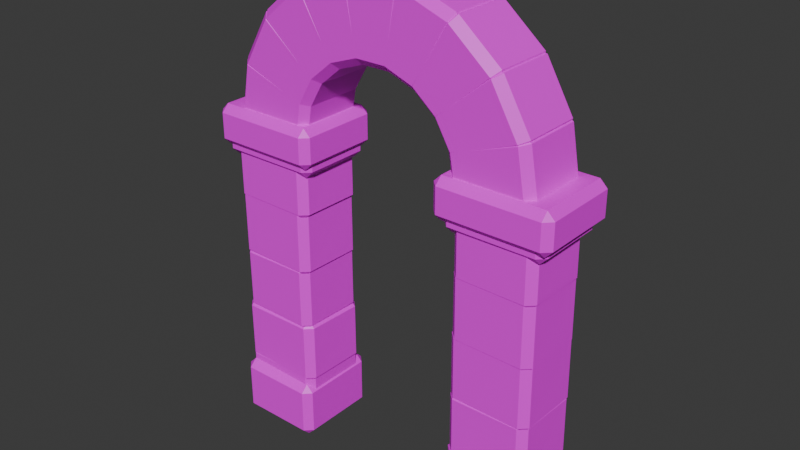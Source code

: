 # Source: archway1.blend  (saved by Blender 5.2.45; exported with 4.5.12 LTS)
import bpy
from mathutils import Matrix  # noqa: F401  (used for matrix-valued properties, if any)

bpy.ops.wm.read_factory_settings(use_empty=True)
scene = bpy.context.scene
scene.name = 'Scene'

# ---- collections
col_medieval_stone_archway_136 = bpy.data.collections.new('Medieval Stone Archway.136'); scene.collection.children.link(col_medieval_stone_archway_136)

# ---- images (referenced by path relative to the original .blend; pixels are not part of the script)
import os
ASSET_DIR = os.environ.get("B2B_ASSET_DIR", "")  # directory of the original .blend (textures are referenced by path, not embedded)
HERE = os.path.dirname(os.path.abspath(__file__))  # packed textures are extracted next to this script under _unpacked/

def load_image(name, relpath, width, height, colorspace="sRGB"):
    """Load a texture the original file referenced (path relative to the .blend, or extracted next to this script)."""
    p = next((c for c in (os.path.join(HERE, relpath), os.path.join(ASSET_DIR, relpath)) if relpath and os.path.exists(c)), "")
    if p:
        img = bpy.data.images.load(p, check_existing=True)
        img.name = name
    else:  # same state as the original file: an image datablock whose file is absent (Cycles renders it pink)
        img = bpy.data.images.new(name, width, height)
        img.source = "FILE"
        img.filepath = "//" + (relpath or name)
    img.colorspace_settings.name = colorspace
    return img
img_cobble_uv_baked = load_image('Cobble UV Baked', 'Cobble UV Baked.png', 1024, 1024, 'sRGB')

# ---- materials (node trees are filled in below, after node groups)
mat_realistic_cobble = bpy.data.materials.new('Realistic Cobble')
mat_realistic_cobble.diffuse_color = (0.34, 0.32, 0.28, 1.0)

# ---- material node trees
mat_realistic_cobble.use_nodes = True; mat_realistic_cobble.node_tree.nodes.clear()
_N = mat_realistic_cobble.node_tree.nodes; _L = mat_realistic_cobble.node_tree.links
n0 = _N.new('ShaderNodeOutputMaterial'); n0.name = 'Material Output'; n0.location = (924, 74)
n1 = _N.new('ShaderNodeValToRGB'); n1.name = 'Color Ramp'; n1.location = (30, 121)
while len(n1.color_ramp.elements) > 1: n1.color_ramp.elements.remove(n1.color_ramp.elements[-1])
n1.color_ramp.elements[0].position = 0.0; n1.color_ramp.elements[0].color = (0.01469, 0.009709, 0.0197, 1.0)
_e = n1.color_ramp.elements.new(1.0); _e.color = (0.6398, 0.5626, 0.5054, 1.0)
n2 = _N.new('ShaderNodeTexVoronoi'); n2.name = 'Voronoi Texture'; n2.location = (-434, 79)
n2.width = 160
n2.distance = 'MANHATTAN'
n2.feature = 'DISTANCE_TO_EDGE'
n2.normalize = True
n2.inputs[2].default_value = 2.8
n2.inputs[4].default_value = 0.4679
n2.inputs[5].default_value = 0.0
n3 = _N.new('ShaderNodeMix'); n3.name = 'Mix'; n3.location = (357, 27)
n3.data_type = 'RGBA'
n3.inputs[0].default_value = 0.1875
n4 = _N.new('ShaderNodeTexNoise'); n4.name = 'Noise Texture.001'; n4.location = (-214, -89)
n4.width = 160
n4.inputs[2].default_value = 0.6
n4.inputs[4].default_value = 1.0
n5 = _N.new('ShaderNodeValToRGB'); n5.name = 'Color Ramp.001'; n5.location = (46, -173)
while len(n5.color_ramp.elements) > 1: n5.color_ramp.elements.remove(n5.color_ramp.elements[-1])
n5.color_ramp.elements[0].position = 0.4932; n5.color_ramp.elements[0].color = (0.0, 0.0, 0.0, 1.0)
_e = n5.color_ramp.elements.new(1.0); _e.color = (0.3629, 0.3629, 0.3629, 1.0)
n6 = _N.new('ShaderNodeTexCoord'); n6.name = 'Texture Coordinate'; n6.location = (-1203, 41)
n7 = _N.new('ShaderNodeVectorMath'); n7.name = 'Vector Math'; n7.location = (-884, 37)
n7.operation = 'SNAP'
n7.inputs[1].default_value = (0.07, 0.07, 0.07)
n8 = _N.new('ShaderNodeObjectInfo'); n8.name = 'Object Info'; n8.location = (-1015, -186)
n9 = _N.new('ShaderNodeVectorMath'); n9.name = 'Vector Math.001'; n9.location = (-658, -72)
n10 = _N.new('ShaderNodeTexImage'); n10.name = 'Image Texture'; n10.location = (502, -266)
n10.image = img_cobble_uv_baked
n11 = _N.new('ShaderNodeBsdfPrincipled'); n11.name = 'Principled BSDF'; n11.location = (824, -151)
n11.inputs[10].default_value = 0.005
_L.new(n1.outputs[0], n3.inputs[6])
_L.new(n4.outputs[0], n5.inputs[0])
_L.new(n5.outputs[0], n3.inputs[7])
_L.new(n2.outputs[0], n1.inputs[0])
_L.new(n7.outputs[0], n4.inputs[0])
_L.new(n6.outputs[3], n7.inputs[0])
_L.new(n7.outputs[0], n9.inputs[0])
_L.new(n8.outputs[5], n9.inputs[1])
_L.new(n9.outputs[0], n2.inputs[0])
_L.new(n11.outputs[0], n0.inputs[0])
_L.new(n10.outputs[0], n11.inputs[0])
n0.is_active_output = True

# ---- world
world_world = bpy.data.worlds.new('World'); scene.world = world_world
world_world.use_nodes = True; world_world.node_tree.nodes.clear()
_N = world_world.node_tree.nodes; _L = world_world.node_tree.links
n0 = _N.new('ShaderNodeOutputWorld'); n0.name = 'World Output'; n0.location = (200, 100)
n1 = _N.new('ShaderNodeBackground'); n1.name = 'Background'; n1.location = (-200, 100)
n1.inputs[0].default_value = (0.05088, 0.05088, 0.05088, 1.0)
_L.new(n1.outputs[0], n0.inputs[0])
n0.is_active_output = True
world_world.color = (0.05088, 0.05088, 0.05088)
world_world.sun_shadow_jitter_overblur = 0.0

# ---- meshes
me_pillar_right___stone_5_mesh_086 = bpy.data.meshes.new('Pillar Right - Stone 5 Mesh.086')
me_pillar_right___stone_5_mesh_086.from_pydata([(-0.3808, -0.3235, -0.3309), (0.3864, -0.3401, -0.3301), (0.3914, 0.3164, -0.3357), (-0.3911, 0.3356, -0.3339), (-0.3921, -0.3179, 0.3262), (0.374, -0.3296, 0.3421), (0.3761, 0.3269, 0.3217), (-0.3845, 0.3262, 0.3327), (-3.237, -0.3235, -3.051), (-2.438, -0.3401, -3.05), (-2.433, 0.3164, -3.056), (-3.247, 0.3356, -3.054), (-3.248, -0.3179, -2.396), (-2.45, -0.3296, -2.38), (-2.448, 0.3269, -2.401), (-3.241, 0.3262, -2.39), (-3.244, -0.3235, -2.371), (-2.43, -0.3401, -2.37), (-2.425, 0.3164, -2.376), (-3.255, 0.3356, -2.374), (-3.256, -0.3179, -1.757), (-2.442, -0.3296, -1.741), (-2.44, 0.3269, -1.762), (-3.248, 0.3262, -1.751), (-3.218, -0.3235, -1.691), (-2.456, -0.3401, -1.69), (-2.451, 0.3164, -1.696), (-3.229, 0.3356, -1.694), (-3.23, -0.3179, -1.059), (-2.469, -0.3296, -1.043), (-2.466, 0.3269, -1.063), (-3.222, 0.3262, -1.052), (-3.229, -0.3235, -1.011), (-2.446, -0.3401, -1.01), (-2.441, 0.3164, -1.016), (-3.239, 0.3356, -1.014), (-3.24, -0.3179, -0.344), (-2.458, -0.3296, -0.328), (-2.456, 0.3269, -0.3484), (-3.232, 0.3262, -0.3375), (-3.245, -0.3235, -0.3309), (-2.429, -0.3401, -0.3301), (-2.424, 0.3164, -0.3357), (-3.256, 0.3356, -0.3339), (-3.257, -0.3179, 0.3193), (-2.441, -0.3296, 0.3353), (-2.439, 0.3269, 0.3149), (-3.249, 0.3262, 0.3258), (-0.4001, -0.3235, -3.051), (0.4058, -0.3401, -3.05), (0.4108, 0.3164, -3.056), (-0.4104, 0.3356, -3.054), (-0.4114, -0.3179, -2.396), (0.3933, -0.3296, -2.38), (0.3955, 0.3269, -2.4), (-0.4039, 0.3262, -2.389), (-0.3836, -0.3235, -2.371), (0.3893, -0.3401, -2.37), (0.3943, 0.3164, -2.376), (-0.3939, 0.3356, -2.374), (-0.3949, -0.3179, -1.734), (0.3768, -0.3296, -1.718), (0.379, 0.3269, -1.738), (-0.3873, 0.3262, -1.727), (-0.3843, -0.3235, -1.691), (0.3899, -0.3401, -1.69), (0.3949, 0.3164, -1.696), (-0.3946, 0.3356, -1.694), (-0.3956, -0.3179, -1.016), (0.3775, -0.3296, -1.0), (0.3797, 0.3269, -1.021), (-0.388, 0.3262, -1.01), (-0.3802, -0.3235, -1.011), (0.3858, -0.3401, -1.01), (0.3908, 0.3164, -1.016), (-0.3904, 0.3356, -1.014), (-0.3915, -0.3179, -0.3433), (0.3734, -0.3296, -0.3273), (0.3755, 0.3269, -0.3477), (-0.3839, 0.3262, -0.3368), (-3.383, -0.4249, 0.3076), (-2.296, -0.4258, 0.3077), (-2.296, 0.4245, 0.3073), (-3.384, 0.4256, 0.3074), (-3.384, -0.4246, 0.5872), (-2.297, -0.4253, 0.5881), (-2.297, 0.4251, 0.5869), (-3.384, 0.4251, 0.5875), (-3.336, -0.3599, 0.1876), (-2.344, -0.3608, 0.1877), (-2.343, 0.3595, 0.1873), (-3.337, 0.3606, 0.1874), (-3.337, -0.3596, 0.3072), (-2.344, -0.3603, 0.3081), (-2.344, 0.3601, 0.3069), (-3.336, 0.3601, 0.3075), (-0.5636, -0.4249, 0.3076), (0.5639, -0.4258, 0.3077), (0.5642, 0.4245, 0.3073), (-0.5641, 0.4256, 0.3074), (-0.5642, -0.4246, 0.5872), (0.5632, -0.4253, 0.5881), (0.5633, 0.4251, 0.5869), (-0.5638, 0.4251, 0.5875), (-0.4806, -0.3599, 0.1876), (0.4809, -0.3608, 0.1877), (0.4812, 0.3595, 0.1873), (-0.4812, 0.3606, 0.1874), (-0.4813, -0.3596, 0.3072), (0.4802, -0.3603, 0.3081), (0.4804, 0.3601, 0.3069), (-0.4808, 0.3601, 0.3075), (-0.42, 0.325, 0.5725), (0.33, 0.325, 0.5763), (0.2274, 0.325, 1.158), (-0.4786, 0.325, 0.9048), (-0.42, -0.325, 0.5725), (0.33, -0.325, 0.5763), (0.2274, -0.325, 1.158), (-0.4786, -0.325, 0.9048), (-0.482, 0.325, 0.9142), (0.2214, 0.325, 1.174), (-0.07381, 0.325, 1.686), (-0.6508, 0.325, 1.206), (-0.482, -0.325, 0.9142), (0.2214, -0.325, 1.174), (-0.07381, -0.325, 1.686), (-0.6508, -0.325, 1.206), (-0.6572, 0.325, 1.214), (-0.08506, 0.325, 1.699), (-0.5374, 0.325, 2.079), (-0.9157, 0.325, 1.431), (-0.6572, -0.325, 1.214), (-0.08506, -0.325, 1.699), (-0.5374, -0.325, 2.079), (-0.9157, -0.325, 1.431), (-0.9243, 0.325, 1.436), (-0.5526, 0.325, 2.087), (-1.108, 0.325, 2.289), (-1.241, 0.325, 1.551), (-0.9243, -0.325, 1.436), (-0.5526, -0.325, 2.087), (-1.108, -0.325, 2.289), (-1.241, -0.325, 1.551), (-1.251, 0.325, 1.553), (-1.091, 0.325, 2.49), (-1.749, 0.325, 2.49), (-1.589, 0.325, 1.553), (-1.251, -0.325, 1.553), (-1.091, -0.325, 2.49), (-1.749, -0.325, 2.49), (-1.589, -0.325, 1.553), (-1.599, 0.325, 1.551), (-1.732, 0.325, 2.289), (-2.287, 0.325, 2.087), (-1.916, 0.325, 1.436), (-1.599, -0.325, 1.551), (-1.732, -0.325, 2.289), (-2.287, -0.325, 2.087), (-1.916, -0.325, 1.436), (-1.924, 0.325, 1.431), (-2.303, 0.325, 2.079), (-2.755, 0.325, 1.699), (-2.183, 0.325, 1.214), (-1.924, -0.325, 1.431), (-2.303, -0.325, 2.079), (-2.755, -0.325, 1.699), (-2.183, -0.325, 1.214), (-2.189, 0.325, 1.206), (-2.766, 0.325, 1.686), (-3.061, 0.325, 1.174), (-2.358, 0.325, 0.9142), (-2.189, -0.325, 1.206), (-2.766, -0.325, 1.686), (-3.061, -0.325, 1.174), (-2.358, -0.325, 0.9142), (-2.361, 0.325, 0.9048), (-3.067, 0.325, 1.158), (-3.17, 0.325, 0.5763), (-2.42, 0.325, 0.5725), (-2.361, -0.325, 0.9048), (-3.067, -0.325, 1.158), (-3.17, -0.325, 0.5763), (-2.42, -0.325, 0.5725), (-3.25, -0.4099, -3.052), (-2.43, -0.4108, -3.052), (-2.43, 0.4095, -3.053), (-3.25, 0.4106, -3.053), (-3.251, -0.4096, -2.553), (-2.43, -0.4103, -2.552), (-2.43, 0.4101, -2.553), (-3.25, 0.4101, -2.552), (-0.4099, -0.4099, -3.052), (0.4102, -0.4108, -3.052), (0.4105, 0.4095, -3.053), (-0.4104, 0.4106, -3.053), (-0.4105, -0.4096, -2.553), (0.4095, -0.4103, -2.552), (0.4096, 0.4101, -2.553), (-0.4101, 0.4101, -2.552)], [], [(0, 3, 2, 1), (0, 1, 5, 4), (1, 2, 6, 5), (2, 3, 7, 6), (3, 0, 4, 7), (4, 5, 6, 7), (8, 11, 10, 9), (8, 9, 13, 12), (9, 10, 14, 13), (10, 11, 15, 14), (11, 8, 12, 15), (12, 13, 14, 15), (16, 19, 18, 17), (16, 17, 21, 20), (17, 18, 22, 21), (18, 19, 23, 22), (19, 16, 20, 23), (20, 21, 22, 23), (24, 27, 26, 25), (24, 25, 29, 28), (25, 26, 30, 29), (26, 27, 31, 30), (27, 24, 28, 31), (28, 29, 30, 31), (32, 35, 34, 33), (32, 33, 37, 36), (33, 34, 38, 37), (34, 35, 39, 38), (35, 32, 36, 39), (36, 37, 38, 39), (40, 43, 42, 41), (40, 41, 45, 44), (41, 42, 46, 45), (42, 43, 47, 46), (43, 40, 44, 47), (44, 45, 46, 47), (48, 51, 50, 49), (48, 49, 53, 52), (49, 50, 54, 53), (50, 51, 55, 54), (51, 48, 52, 55), (52, 53, 54, 55), (56, 59, 58, 57), (56, 57, 61, 60), (57, 58, 62, 61), (58, 59, 63, 62), (59, 56, 60, 63), (60, 61, 62, 63), (64, 67, 66, 65), (64, 65, 69, 68), (65, 66, 70, 69), (66, 67, 71, 70), (67, 64, 68, 71), (68, 69, 70, 71), (72, 75, 74, 73), (72, 73, 77, 76), (73, 74, 78, 77), (74, 75, 79, 78), (75, 72, 76, 79), (76, 77, 78, 79), (80, 83, 82, 81), (80, 81, 85, 84), (81, 82, 86, 85), (82, 83, 87, 86), (83, 80, 84, 87), (84, 85, 86, 87), (88, 91, 90, 89), (88, 89, 93, 92), (89, 90, 94, 93), (90, 91, 95, 94), (91, 88, 92, 95), (92, 93, 94, 95), (96, 99, 98, 97), (96, 97, 101, 100), (97, 98, 102, 101), (98, 99, 103, 102), (99, 96, 100, 103), (100, 101, 102, 103), (104, 107, 106, 105), (104, 105, 109, 108), (105, 106, 110, 109), (106, 107, 111, 110), (107, 104, 108, 111), (108, 109, 110, 111), (112, 115, 114, 113), (119, 116, 117, 118), (112, 113, 117, 116), (113, 114, 118, 117), (114, 115, 119, 118), (115, 112, 116, 119), (120, 123, 122, 121), (127, 124, 125, 126), (120, 121, 125, 124), (121, 122, 126, 125), (122, 123, 127, 126), (123, 120, 124, 127), (128, 131, 130, 129), (135, 132, 133, 134), (128, 129, 133, 132), (129, 130, 134, 133), (130, 131, 135, 134), (131, 128, 132, 135), (136, 139, 138, 137), (143, 140, 141, 142), (136, 137, 141, 140), (137, 138, 142, 141), (138, 139, 143, 142), (139, 136, 140, 143), (144, 147, 146, 145), (151, 148, 149, 150), (144, 145, 149, 148), (145, 146, 150, 149), (146, 147, 151, 150), (147, 144, 148, 151), (152, 155, 154, 153), (159, 156, 157, 158), (152, 153, 157, 156), (153, 154, 158, 157), (154, 155, 159, 158), (155, 152, 156, 159), (160, 163, 162, 161), (167, 164, 165, 166), (160, 161, 165, 164), (161, 162, 166, 165), (162, 163, 167, 166), (163, 160, 164, 167), (168, 171, 170, 169), (175, 172, 173, 174), (168, 169, 173, 172), (169, 170, 174, 173), (170, 171, 175, 174), (171, 168, 172, 175), (176, 179, 178, 177), (183, 180, 181, 182), (176, 177, 181, 180), (177, 178, 182, 181), (178, 179, 183, 182), (179, 176, 180, 183), (184, 187, 186, 185), (184, 185, 189, 188), (185, 186, 190, 189), (186, 187, 191, 190), (187, 184, 188, 191), (188, 189, 190, 191), (192, 195, 194, 193), (192, 193, 197, 196), (193, 194, 198, 197), (194, 195, 199, 198), (195, 192, 196, 199), (196, 197, 198, 199)])
_uv = me_pillar_right___stone_5_mesh_086.uv_layers.new(name='UVMap')
_uv.uv.foreach_set('vector', [0.5683, 0.426, 0.6424, 0.4232, 0.6421, 0.5113, 0.5683, 0.5123, 0.5913, 0.3235, 0.5898, 0.2372, 0.6655, 0.2372, 0.6653, 0.3234, 0.7883, 0.7671, 0.7145, 0.7666, 0.7144, 0.6926, 0.7883, 0.6914, 0.5698, 0.4189, 0.5698, 0.3308, 0.6448, 0.3314, 0.6438, 0.417, 0.7921, 0.4058, 0.7179, 0.4058, 0.7182, 0.3319, 0.7907, 0.3308, 0.001054, 0.7029, -7.527e-09, 0.6167, 0.07389, 0.6167, 0.07353, 0.7023, 0.4378, 0.1295, 0.512, 0.1269, 0.5117, 0.2185, 0.4378, 0.2195, 0.496, 0.4207, 0.4944, 0.3308, 0.5698, 0.3308, 0.5697, 0.4206, 0.7917, 0.5904, 0.7178, 0.5898, 0.7178, 0.5161, 0.7917, 0.515, 0.4203, 0.5149, 0.4196, 0.4232, 0.4944, 0.4232, 0.494, 0.5124, 0.8032, 0.2016, 0.7291, 0.2016, 0.7294, 0.1279, 0.8019, 0.1269, 0.1924, 0.6189, 0.1914, 0.5291, 0.2653, 0.5291, 0.2649, 0.6183, 0.0957, 0.3444, 0.1698, 0.3417, 0.1696, 0.4351, 0.0957, 0.4361, 0.5723, 0.6956, 0.5706, 0.6039, 0.6413, 0.604, 0.6413, 0.6955, 0.9263, 0.4232, 0.9257, 0.4971, 0.8566, 0.4971, 0.8556, 0.4232, 0.5858, 0.2202, 0.5858, 0.1269, 0.656, 0.1274, 0.6549, 0.2184, 0.8582, 0.5891, 0.8582, 0.515, 0.9272, 0.5153, 0.9283, 0.5878, 0.513, 0.2184, 0.512, 0.1269, 0.5858, 0.1269, 0.5855, 0.2178, 0.5792, 0.002772, 0.6533, -4.361e-08, 0.653, 0.0875, 0.5792, 0.08854, 0.6439, 0.509, 0.6424, 0.4232, 0.7152, 0.4232, 0.7151, 0.5089, 0.9202, 0.7671, 0.9196, 0.8409, 0.8484, 0.841, 0.8473, 0.7671, 0.642, 0.6914, 0.6413, 0.6039, 0.7135, 0.6039, 0.7132, 0.689, 0.8541, 0.6781, 0.8541, 0.6039, 0.9252, 0.6042, 0.9263, 0.6767, 0.1924, 0.7045, 0.1914, 0.6189, 0.2653, 0.6189, 0.2649, 0.7039, 0.4196, 0.5176, 0.4937, 0.5149, 0.4935, 0.6047, 0.4196, 0.6057, 0.5039, 0.08812, 0.5024, -1.145e-08, 0.5792, -6.565e-09, 0.579, 0.08802, 0.4191, 0.7803, 0.3452, 0.7798, 0.3452, 0.7047, 0.4191, 0.7035, 0.000672, 0.5261, -9.386e-09, 0.4363, 0.07612, 0.4363, 0.07574, 0.5237, 0.7877, 0.68, 0.7135, 0.68, 0.7138, 0.605, 0.7863, 0.6039, 0.4954, 0.6909, 0.4944, 0.6029, 0.5683, 0.6029, 0.5679, 0.6903, 7.281e-09, 0.3444, 0.07412, 0.3417, 0.07387, 0.4354, 1.518e-10, 0.4363, 0.4292, 0.09187, 0.4275, -4.432e-08, 0.5024, -4.834e-08, 0.5023, 0.09177, 0.8125, 0.3121, 0.7386, 0.3116, 0.7386, 0.2384, 0.8125, 0.2372, 0.3655, 0.3308, 0.3647, 0.2372, 0.439, 0.2372, 0.4386, 0.3284, 0.8625, 0.7656, 0.7883, 0.7656, 0.7887, 0.6925, 0.8611, 0.6914, 0.4954, 0.515, 0.4944, 0.4232, 0.5683, 0.4232, 0.5679, 0.5143, 0.1914, 0.3495, 0.2655, 0.3468, 0.2653, 0.4393, 0.1914, 0.4402, 0.2727, 0.5268, 0.2711, 0.4362, 0.3465, 0.4362, 0.3464, 0.5267, 0.7891, 0.4986, 0.7152, 0.4981, 0.7152, 0.4244, 0.7891, 0.4232, 0.4196, 0.4232, 0.4196, 0.3308, 0.4944, 0.3314, 0.4934, 0.4213, 0.8006, 0.07476, 0.7264, 0.07476, 0.7267, 0.001058, 0.7992, -1.193e-08, 0.00104, 0.6167, 1.523e-08, 0.5261, 0.07389, 0.5261, 0.07351, 0.6161, 0.3452, 0.5296, 0.4193, 0.5268, 0.4191, 0.6156, 0.3452, 0.6166, 0.3468, 0.7035, 0.3452, 0.6166, 0.4186, 0.6166, 0.4185, 0.7034, 0.874, 7.026e-09, 0.8735, 0.07387, 0.8017, 0.0739, 0.8006, 6.288e-09, 0.3472, 0.5249, 0.3465, 0.4362, 0.4193, 0.4362, 0.4189, 0.5224, 0.8125, 0.3114, 0.8125, 0.2372, 0.8842, 0.2375, 0.8853, 0.31, 0.09675, 0.7026, 0.0957, 0.6158, 0.1696, 0.6158, 0.1692, 0.702, 0.2711, 0.5296, 0.3452, 0.5268, 0.3449, 0.6157, 0.2711, 0.6167, 0.5137, 0.3243, 0.5122, 0.2372, 0.5898, 0.2372, 0.5896, 0.3242, 0.1696, 0.7802, 0.09573, 0.7798, 0.0957, 0.7038, 0.1696, 0.7026, 0.1914, 0.5291, 0.1914, 0.4402, 0.2684, 0.4408, 0.2673, 0.5272, 0.345, 0.7798, 0.2708, 0.7798, 0.2711, 0.7038, 0.3436, 0.7028, 0.4207, 0.6927, 0.4196, 0.6057, 0.4935, 0.6057, 0.4932, 0.6921, 0.5706, 0.5177, 0.6447, 0.515, 0.6444, 0.6029, 0.5706, 0.6039, 0.09718, 0.6158, 0.0957, 0.5296, 0.1725, 0.5296, 0.1723, 0.6157, 0.0739, 0.7797, 3.075e-05, 0.7793, -5.041e-09, 0.7041, 0.0739, 0.7029, 0.4944, 0.6029, 0.4944, 0.515, 0.5706, 0.5155, 0.5695, 0.601, 0.2656, 0.7807, 0.1914, 0.7807, 0.1917, 0.7056, 0.2642, 0.7045, 0.2721, 0.7028, 0.2711, 0.6167, 0.345, 0.6167, 0.3446, 0.7022, 0.0957, 0.127, 0.1914, 0.1269, 0.1914, 0.2493, 0.0957, 0.2493, 0.9304, 0.1223, 0.9303, -1.526e-08, 0.9618, 5.137e-05, 0.9618, 0.1224, 0.9912, 0.6377, 0.9911, 0.7334, 0.9596, 0.7334, 0.9596, 0.6377, 0.9416, 0.3295, 0.9416, 0.2071, 0.9731, 0.2072, 0.973, 0.3294, 0.9618, 0.0957, 0.9618, 2.915e-09, 0.9933, 2.903e-05, 0.9933, 0.09563, 1.233e-05, 0.2493, 3.758e-10, 0.127, 0.09568, 0.127, 0.09561, 0.2493, 0.1914, 0.0001396, 0.2724, -1.084e-08, 0.2724, 0.1118, 0.1914, 0.1118, 0.07887, 0.4534, 0.07877, 0.3417, 0.09232, 0.3418, 0.09232, 0.4535, 0.09232, 0.5617, 0.09223, 0.6428, 0.07877, 0.6428, 0.07877, 0.5618, 0.1698, 0.4535, 0.1698, 0.3417, 0.1833, 0.3418, 0.1833, 0.4534, 0.07877, 0.7239, 0.07877, 0.6428, 0.09223, 0.6428, 0.09228, 0.7238, 0.1914, 0.2385, 0.1914, 0.1269, 0.2724, 0.1269, 0.2724, 0.2385, 1.021e-08, 0.0001426, 0.0957, 5.503e-09, 0.09568, 0.127, 5.291e-09, 0.127, 0.9282, 0.7645, 0.9281, 0.6377, 0.9596, 0.6377, 0.9596, 0.7646, 0.08782, 0.8629, 0.08773, 0.9586, 0.05627, 0.9586, 0.05627, 0.8629, 0.9283, 0.5891, 0.9283, 0.4622, 0.9598, 0.4622, 0.9597, 0.589, 0.9598, 0.5579, 0.9598, 0.4622, 0.9912, 0.4622, 0.9913, 0.5578, 0.09575, 0.1269, 0.0957, 9.884e-09, 0.1914, 2.596e-09, 0.1914, 0.1268, 0.1914, 0.2387, 0.2725, 0.2385, 0.2724, 0.3468, 0.1914, 0.3468, 0.07887, 0.5617, 0.07877, 0.4535, 0.09232, 0.4535, 0.09232, 0.5617, 0.1914, 0.6374, 0.1913, 0.7184, 0.1778, 0.7185, 0.1778, 0.6374, 0.1779, 0.6374, 0.1779, 0.5291, 0.1914, 0.5291, 0.1913, 0.6373, 0.1778, 0.7995, 0.1778, 0.7185, 0.1913, 0.7185, 0.1914, 0.7995, 0.2725, 0.1082, 0.2724, 5.919e-09, 0.3535, -2.922e-09, 0.3535, 0.1081, 0.6935, 0.8538, 0.6555, 0.8538, 0.6413, 0.7707, 0.7078, 0.7707, 0.0522, 0.8629, 0.01423, 0.8629, 2.575e-09, 0.7797, 0.06644, 0.7797, 0.7179, 0.3308, 0.7179, 0.4152, 0.6448, 0.4152, 0.6448, 0.3308, 0.8625, 0.6914, 0.9281, 0.6914, 0.9281, 0.7646, 0.8625, 0.7645, 0.7386, 0.2374, 0.7386, 0.3168, 0.6655, 0.3167, 0.6655, 0.2372, 0.8116, 0.9968, 0.7742, 0.9967, 0.7742, 0.9236, 0.8116, 0.9236, 0.5466, 0.8536, 0.5086, 0.8536, 0.4944, 0.7704, 0.5608, 0.7704, 0.8443, 0.414, 0.8063, 0.414, 0.7921, 0.3308, 0.8585, 0.3308, 0.4928, 0.6927, 0.4928, 0.7719, 0.4196, 0.772, 0.4196, 0.6928, 0.9202, 0.7671, 0.9781, 0.7671, 0.9781, 0.8403, 0.9202, 0.8402, 0.1607, 0.9366, 0.0957, 0.9368, 0.0957, 0.8637, 0.1607, 0.8634, 0.9182, 0.9875, 0.8853, 0.9875, 0.8853, 0.9144, 0.9182, 0.9144, 0.8413, 0.5064, 0.8034, 0.5064, 0.7891, 0.4232, 0.8556, 0.4232, 0.1479, 0.8634, 0.1099, 0.8634, 0.0957, 0.7802, 0.1621, 0.7802, 0.1689, 0.4652, 0.1688, 0.5295, 0.0957, 0.5296, 0.0958, 0.4652, 0.9713, 0.9875, 0.9205, 0.9873, 0.9205, 0.9141, 0.9713, 0.9144, 0.7141, 0.927, 0.6413, 0.927, 0.6413, 0.8539, 0.7141, 0.8538, 0.1688, 0.4361, 0.1689, 0.4652, 0.0958, 0.4652, 0.0957, 0.4362, 0.4718, 0.8551, 0.4339, 0.8551, 0.4196, 0.772, 0.4861, 0.772, 0.3974, 0.8635, 0.3594, 0.8635, 0.3452, 0.7803, 0.4116, 0.7803, 0.4944, 0.8537, 0.5672, 0.8536, 0.5672, 0.9267, 0.4944, 0.9268, 0.9772, 0.4041, 0.9148, 0.4039, 0.9148, 0.3308, 0.9772, 0.3309, 0.7291, 0.1269, 0.7291, 0.2099, 0.656, 0.2099, 0.656, 0.1269, 0.8473, 0.9967, 0.8116, 0.9968, 0.8116, 0.9236, 0.8473, 0.9236, 0.4095, 0.1054, 0.3715, 0.1054, 0.3535, -8.092e-09, 0.4275, -1.596e-08, 0.3285, 0.4362, 0.2905, 0.4362, 0.2725, 0.3308, 0.3465, 0.3308, 0.3647, 0.232, 0.3647, 0.1269, 0.4378, 0.1269, 0.4378, 0.232, 0.8764, 0.1269, 0.8764, 0.2009, 0.8032, 0.2009, 0.8032, 0.1269, 0.4196, 0.3308, 0.4196, 0.4362, 0.3465, 0.4362, 0.3465, 0.3308, 0.8853, 0.9875, 0.8473, 0.9875, 0.8473, 0.9144, 0.8853, 0.9144, 0.8399, 0.6871, 0.8019, 0.6871, 0.7877, 0.6039, 0.8541, 0.6039, 0.2436, 0.8639, 0.2056, 0.8639, 0.1914, 0.7807, 0.2578, 0.7807, 0.6533, 0.08322, 0.6533, 2.756e-05, 0.7264, -2.052e-09, 0.7264, 0.08319, 0.2539, 0.937, 0.1914, 0.9371, 0.1914, 0.864, 0.2539, 0.8639, 0.8473, 0.8502, 0.8473, 0.9236, 0.7742, 0.9236, 0.7742, 0.8503, 0.53, 1.0, 0.4944, 1.0, 0.4944, 0.9268, 0.53, 0.9269, 0.6228, 0.7788, 0.5848, 0.7788, 0.5706, 0.6956, 0.637, 0.6956, 0.323, 0.8629, 0.285, 0.8629, 0.2708, 0.7798, 0.3372, 0.7798, 0.8473, 0.9144, 0.8473, 0.8411, 0.9205, 0.841, 0.9205, 0.9143, 0.9836, 0.2, 0.9327, 0.2002, 0.9327, 0.1271, 0.9836, 0.1269, 0.5121, 0.2373, 0.5122, 0.3017, 0.4391, 0.3016, 0.439, 0.2372, 0.5122, 0.3017, 0.5121, 0.3308, 0.439, 0.3307, 0.4391, 0.3016, 0.8331, 0.8502, 0.7951, 0.8502, 0.7809, 0.7671, 0.8473, 0.7671, 0.8439, 0.5981, 0.806, 0.5981, 0.7917, 0.515, 0.8582, 0.515, 0.41, 0.9369, 0.3452, 0.9366, 0.3452, 0.8635, 0.41, 0.8638, 0.978, 0.9141, 0.9205, 0.9141, 0.9205, 0.841, 0.978, 0.841, 0.7144, 0.6915, 0.7144, 0.7707, 0.6413, 0.7706, 0.6413, 0.6914, 0.53, 0.9269, 0.5627, 0.9268, 0.5627, 1.0, 0.53, 1.0, 0.7667, 0.8502, 0.7287, 0.8502, 0.7144, 0.7671, 0.7809, 0.7671, 0.6228, 0.8619, 0.5848, 0.8619, 0.5706, 0.7788, 0.637, 0.7788, 0.5675, 0.6909, 0.5675, 0.7703, 0.4944, 0.7704, 0.4944, 0.691, 0.3362, 0.9361, 0.2708, 0.9361, 0.2708, 0.8629, 0.3362, 0.8629, 0.7178, 0.515, 0.7178, 0.5994, 0.6447, 0.5994, 0.6447, 0.515, 0.9598, 0.5579, 0.9971, 0.5579, 0.9971, 0.631, 0.9598, 0.631, 9.642e-09, 0.2495, 0.09232, 0.2493, 0.0923, 0.3417, 2.427e-09, 0.3417, 0.4197, 0.9474, 0.4196, 0.8551, 0.4759, 0.8551, 0.4759, 0.9474, 0.9416, 0.2372, 0.9415, 0.3295, 0.8853, 0.3295, 0.8853, 0.2372, 0.8585, 0.4232, 0.8585, 0.3308, 0.9148, 0.3308, 0.9147, 0.4231, 0.5706, 0.9543, 0.5706, 0.8619, 0.6268, 0.862, 0.6268, 0.9542, 0.2724, 0.1269, 0.3647, 0.1269, 0.3647, 0.2192, 0.2725, 0.2191, 0.0957, 0.2495, 0.188, 0.2493, 0.188, 0.3417, 0.0957, 0.3417, 0.7145, 0.9425, 0.7144, 0.8502, 0.7707, 0.8503, 0.7707, 0.9425, 0.9327, 0.1269, 0.9326, 0.2192, 0.8764, 0.2192, 0.8764, 0.1269, 0.8741, 0.09237, 0.874, 7.106e-09, 0.9303, -1.24e-09, 0.9303, 0.09223, -2.68e-08, 0.9552, -2.808e-08, 0.8629, 0.05621, 0.8629, 0.05627, 0.9552, 0.2725, 0.2386, 0.3647, 0.2385, 0.3647, 0.3308, 0.2725, 0.3308])
me_pillar_right___stone_5_mesh_086.materials.append(mat_realistic_cobble)
me_pillar_right___stone_5_mesh_086.update()

# ---- objects
ob_pillar_right___stone_5 = bpy.data.objects.new('Pillar Right - Stone 5', me_pillar_right___stone_5_mesh_086)

# ---- transforms, parenting, visibility, modifiers, constraints
ob_pillar_right___stone_5.location = (1.42, 0.0, 3.052)
_m = ob_pillar_right___stone_5.modifiers.new('Chipped Stone Edges', 'BEVEL')
_m.width = 0.03
_m.width_pct = 0.03
_m = ob_pillar_right___stone_5.modifiers.new('Displace', 'DISPLACE')
_m.strength = 0.201

# ---- collection membership
col_medieval_stone_archway_136.objects.link(ob_pillar_right___stone_5)

# ---- scene / render settings (as saved in the file)
scene.frame_start = 1; scene.frame_end = 250; scene.frame_set(50)
scene.render.engine = 'CYCLES'
scene.render.bake_bias = 0.0
scene.render.bake_samples = 0
scene.render.compositor_device = 'GPU'
scene.cycles.bake_type = 'DIFFUSE'
scene.eevee.use_volume_custom_range = False
scene.eevee.fast_gi_thickness_near = 0.1
scene.eevee.fast_gi_thickness_far = 0.0
scene.eevee.ray_tracing_options.screen_trace_thickness = 0.1
bpy.context.view_layer.update()

# ---- added for rendering (the .blend has no active camera and no usable light): camera, sun
cam_auto = bpy.data.cameras.new('AutoCamera')
cam_auto.lens = 50.0
cam_auto.sensor_width = 36.0
cam_auto.clip_end = 1000.0
ob_auto_camera = bpy.data.objects.new('AutoCamera', cam_auto)
scene.collection.objects.link(ob_auto_camera)
ob_auto_camera.location = (6.3978, -7.66256, 7.88377)
ob_auto_camera.rotation_euler = (1.09748, -7.21219e-08, 0.694738)
scene.camera = ob_auto_camera
light_auto_sun = bpy.data.lights.new('AutoSun', 'SUN')
light_auto_sun.energy = 3.0
light_auto_sun.angle = 0.0523599
ob_auto_sun = bpy.data.objects.new('AutoSun', light_auto_sun)
scene.collection.objects.link(ob_auto_sun)
ob_auto_sun.rotation_euler = (0.872665, 0.174533, 0.523599)
bpy.context.view_layer.update()
